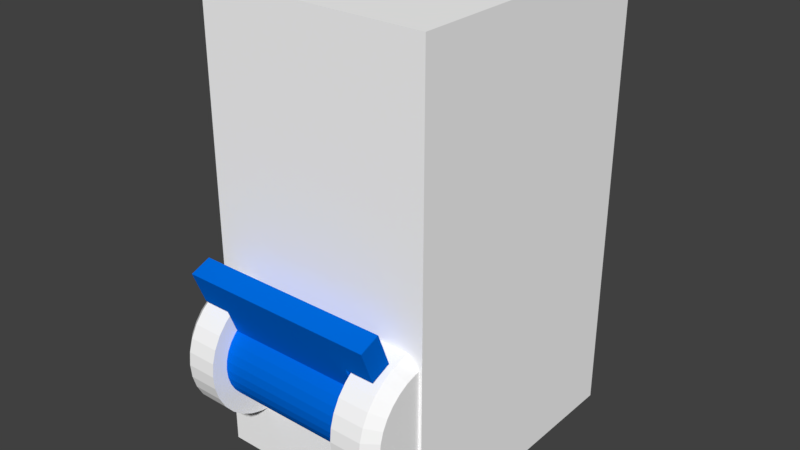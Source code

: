 # Source: Plugs_Breaker.blend  (saved by Blender 2.79.0; exported with 4.5.12 LTS)
import bpy
from mathutils import Matrix  # noqa: F401  (used for matrix-valued properties, if any)

bpy.ops.wm.read_factory_settings(use_empty=True)
scene = bpy.context.scene
scene.name = 'Scene'

# ---- collections
col_collection_1 = bpy.data.collections.new('Collection 1'); scene.collection.children.link(col_collection_1)

# ---- materials (node trees are filled in below, after node groups)
mat_lever = bpy.data.materials.new('Lever')
mat_lever.alpha_threshold = 0.0
mat_lever.use_transparent_shadow = False
mat_lever.diffuse_color = (0.0, 0.1456, 0.7357, 1.0)
mat_lever.roughness = 0.5
mat_breaker = bpy.data.materials.new('Breaker')
mat_breaker.alpha_threshold = 0.0
mat_breaker.use_transparent_shadow = False
mat_breaker.diffuse_color = (1.0, 1.0, 1.0, 1.0)
mat_breaker.roughness = 0.5
mat_face = bpy.data.materials.new('Face')
mat_face.alpha_threshold = 0.0
mat_face.use_transparent_shadow = False
mat_face.roughness = 0.5

# ---- material node trees

# ---- world
world_world = bpy.data.worlds.new('World'); scene.world = world_world
world_world.color = (0.05088, 0.05088, 0.05088)
world_world.use_sun_shadow = False
world_world.sun_shadow_jitter_overblur = 0.0
world_world.cycles.sampling_method = 'MANUAL'

# ---- meshes
me_cylinder_001 = bpy.data.meshes.new('Cylinder.001')
me_cylinder_001.from_pydata([(0.0, 1.0, -1.0), (0.0, 1.0, 1.0), (0.1951, 0.9808, -1.0), (0.1951, 0.9808, 1.0), (0.3827, 0.9239, -1.0), (0.3827, 0.9239, 1.0), (0.5556, 0.8315, -1.0), (0.5556, 0.8315, 1.0), (0.7071, 0.7071, -1.0), (0.7071, 0.7071, 1.0), (0.8315, 0.5556, -1.0), (0.8315, 0.5556, 1.0), (0.9239, 0.3827, -1.0), (0.9239, 0.3827, 1.0), (0.9808, 0.1951, -1.0), (0.9808, 0.1951, 1.0), (1.0, 7.55e-08, -1.0), (1.0, 7.55e-08, 1.0), (0.9808, -0.1951, -1.0), (0.9808, -0.1951, 1.0), (0.9239, -0.3827, -1.0), (0.9239, -0.3827, 1.0), (0.8315, -0.5556, -1.0), (0.8315, -0.5556, 1.0), (0.7071, -0.7071, -1.0), (0.7071, -0.7071, 1.0), (0.5556, -0.8315, -1.0), (0.5556, -0.8315, 1.0), (0.3827, -0.9239, -1.0), (0.3827, -0.9239, 1.0), (0.1951, -0.9808, -1.0), (0.1951, -0.9808, 1.0), (-3.258e-07, -1.0, -1.0), (-3.258e-07, -1.0, 1.0), (-0.1951, -0.9808, -1.0), (-0.1951, -0.9808, 1.0), (-0.3827, -0.9239, -1.0), (-0.3827, -0.9239, 1.0), (-0.5556, -0.8315, -1.0), (-0.5556, -0.8315, 1.0), (-0.7071, -0.7071, -1.0), (-0.7071, -0.7071, 1.0), (-0.8315, -0.5556, -1.0), (-0.8315, -0.5556, 1.0), (-0.9239, -0.3827, -1.0), (-0.9239, -0.3827, 1.0), (-0.9808, -0.1951, -1.0), (-0.9808, -0.1951, 1.0), (-1.0, 9.656e-07, -1.0), (-1.0, 9.656e-07, 1.0), (-0.9808, 0.1951, -1.0), (-0.9808, 0.1951, 1.0), (-0.9239, 0.3827, -1.0), (-0.9239, 0.3827, 1.0), (-0.8315, 0.5556, -1.0), (-0.8315, 0.5556, 1.0), (-0.7071, 0.7071, -1.0), (-0.7071, 0.7071, 1.0), (-0.5556, 0.8315, -1.0), (-0.5556, 0.8315, 1.0), (-0.3827, 0.9239, -1.0), (-0.3827, 0.9239, 1.0), (-0.1951, 0.9808, -1.0), (-0.1951, 0.9808, 1.0), (-0.9227, -0.7349, -0.9637), (-1.292, -0.8773, -0.9637), (-1.095, -0.2894, -0.9637), (-1.464, -0.4318, -0.9637), (-0.9227, -0.7349, 0.957), (-1.292, -0.8773, 0.957), (-1.095, -0.2894, 0.957), (-1.464, -0.4318, 0.957), (-2.017, -1.157, -0.9637), (-2.189, -0.712, -0.9637), (-2.189, -0.712, 0.957), (-2.017, -1.157, 0.957), (-0.6823, -0.1302, -0.9637), (-0.5103, -0.5757, -0.9637), (-0.6823, -0.1302, 0.957), (-0.5103, -0.5757, 0.957), (-1.464, -0.4318, 1.351), (-1.292, -0.8773, 1.351), (-2.189, -0.712, 1.351), (-2.017, -1.157, 1.351), (-1.292, -0.8773, -1.348), (-1.464, -0.4318, -1.348), (-2.017, -1.157, -1.348), (-2.189, -0.712, -1.348)], [], [(0, 1, 3, 2), (2, 3, 5, 4), (4, 5, 7, 6), (6, 7, 9, 8), (8, 9, 11, 10), (10, 11, 13, 12), (12, 13, 15, 14), (14, 15, 17, 16), (16, 17, 19, 18), (18, 19, 21, 20), (20, 21, 23, 22), (22, 23, 25, 24), (24, 25, 27, 26), (26, 27, 29, 28), (28, 29, 31, 30), (30, 31, 33, 32), (32, 33, 35, 34), (34, 35, 37, 36), (36, 37, 39, 38), (38, 39, 41, 40), (40, 41, 43, 42), (42, 43, 45, 44), (44, 45, 47, 46), (46, 47, 49, 48), (48, 49, 51, 50), (50, 51, 53, 52), (52, 53, 55, 54), (54, 55, 57, 56), (56, 57, 59, 58), (58, 59, 61, 60), (3, 1, 63, 61, 59, 57, 55, 53, 51, 49, 47, 45, 43, 41, 39, 37, 35, 33, 31, 29, 27, 25, 23, 21, 19, 17, 15, 13, 11, 9, 7, 5), (60, 61, 63, 62), (62, 63, 1, 0), (0, 2, 4, 6, 8, 10, 12, 14, 16, 18, 20, 22, 24, 26, 28, 30, 32, 34, 36, 38, 40, 42, 44, 46, 48, 50, 52, 54, 56, 58, 60, 62), (64, 65, 67, 66), (66, 67, 71, 70), (70, 71, 69, 68), (68, 69, 65, 64), (66, 70, 78, 76), (72, 73, 87, 86), (74, 73, 72, 75), (65, 69, 75, 72), (71, 67, 73, 74), (74, 75, 83, 82), (76, 78, 79, 77), (64, 66, 76, 77), (70, 68, 79, 78), (68, 64, 77, 79), (81, 80, 82, 83), (69, 71, 80, 81), (71, 74, 82, 80), (75, 69, 81, 83), (85, 84, 86, 87), (73, 67, 85, 87), (67, 65, 84, 85), (65, 72, 86, 84)])
me_cylinder_001.materials.append(mat_lever)
me_cylinder_001.use_remesh_preserve_volume = False
me_cylinder_001.use_remesh_preserve_attributes = False
me_cylinder_001.use_mirror_vertex_groups = False
me_cylinder_001.update()
me_cube_003 = bpy.data.meshes.new('Cube.003')
me_cube_003.from_pydata([(-1.0, -1.0, -1.0), (-1.0, -1.0, 1.0), (-1.0, 1.0, -1.0), (-1.0, 1.0, 1.0), (1.0, -1.0, -1.0), (1.0, -1.0, 1.0), (1.0, 1.0, -1.0), (1.0, 1.0, 1.0), (0.8768, -0.4787, -0.4605), (0.6087, -0.4787, -0.4605), (-0.8701, -0.4787, -0.4605), (-0.606, -0.4787, -0.4605), (-0.8701, -0.4878, -0.5178), (-0.606, -0.4878, -0.5178), (-0.8701, -0.5149, -0.573), (-0.606, -0.5149, -0.573), (-0.8701, -0.559, -0.6238), (-0.606, -0.559, -0.6238), (-0.8701, -0.6183, -0.6683), (-0.606, -0.6183, -0.6683), (-0.8701, -0.6905, -0.7049), (-0.606, -0.6905, -0.7049), (-0.8701, -0.7729, -0.732), (-0.606, -0.7729, -0.732), (-0.8701, -0.8623, -0.7487), (-0.606, -0.8623, -0.7487), (-0.8701, -0.9553, -0.7544), (-0.606, -0.9553, -0.7544), (-0.8701, -1.048, -0.7487), (-0.606, -1.048, -0.7487), (-0.8701, -1.138, -0.732), (-0.606, -1.138, -0.732), (-0.8701, -1.22, -0.7049), (-0.606, -1.22, -0.7049), (-0.8701, -1.292, -0.6683), (-0.606, -1.292, -0.6683), (-0.8701, -1.352, -0.6238), (-0.606, -1.352, -0.6238), (-0.8701, -1.396, -0.573), (-0.606, -1.396, -0.573), (-0.8701, -1.423, -0.5178), (-0.606, -1.423, -0.5178), (-0.8701, -1.432, -0.4605), (-0.606, -1.432, -0.4605), (-0.8701, -1.423, -0.4032), (-0.606, -1.423, -0.4032), (-0.8701, -1.396, -0.3481), (-0.606, -1.396, -0.3481), (-0.8701, -1.352, -0.2972), (-0.606, -1.352, -0.2972), (-0.8701, -1.292, -0.2527), (-0.606, -1.292, -0.2527), (-0.8701, -1.22, -0.2162), (-0.606, -1.22, -0.2162), (-0.8701, -1.138, -0.189), (-0.606, -1.138, -0.189), (-0.8701, -1.048, -0.1723), (-0.606, -1.048, -0.1723), (-0.8701, -0.9553, -0.1666), (-0.606, -0.9553, -0.1666), (-0.8701, -0.8623, -0.1723), (-0.606, -0.8623, -0.1723), (-0.8701, -0.7729, -0.189), (-0.606, -0.7729, -0.189), (-0.8701, -0.6905, -0.2162), (-0.606, -0.6905, -0.2162), (-0.8701, -0.6183, -0.2527), (-0.606, -0.6183, -0.2527), (-0.8701, -0.559, -0.2972), (-0.606, -0.559, -0.2972), (-0.8701, -0.5149, -0.3481), (-0.606, -0.5149, -0.3481), (-0.8701, -0.4878, -0.4032), (-0.606, -0.4878, -0.4032), (0.6087, -0.4878, -0.5178), (0.8768, -0.4878, -0.5178), (0.6087, -0.5149, -0.573), (0.8768, -0.5149, -0.573), (0.6087, -0.559, -0.6238), (0.8768, -0.559, -0.6238), (0.6087, -0.6183, -0.6683), (0.8768, -0.6183, -0.6683), (0.6087, -0.6905, -0.7049), (0.8768, -0.6905, -0.7049), (0.6087, -0.7729, -0.732), (0.8768, -0.7729, -0.732), (0.6087, -0.8623, -0.7487), (0.8768, -0.8623, -0.7487), (0.6087, -0.9553, -0.7544), (0.8768, -0.9553, -0.7544), (0.6087, -1.048, -0.7487), (0.8768, -1.048, -0.7487), (0.6087, -1.138, -0.732), (0.8768, -1.138, -0.732), (0.6087, -1.22, -0.7049), (0.8768, -1.22, -0.7049), (0.6087, -1.292, -0.6683), (0.8768, -1.292, -0.6683), (0.6087, -1.352, -0.6238), (0.8768, -1.352, -0.6238), (0.6087, -1.396, -0.573), (0.8768, -1.396, -0.573), (0.6087, -1.423, -0.5178), (0.8768, -1.423, -0.5178), (0.6087, -1.432, -0.4605), (0.8768, -1.432, -0.4605), (0.6087, -1.423, -0.4032), (0.8768, -1.423, -0.4032), (0.6087, -1.396, -0.3481), (0.8768, -1.396, -0.3481), (0.6087, -1.352, -0.2972), (0.8768, -1.352, -0.2972), (0.6087, -1.292, -0.2527), (0.8768, -1.292, -0.2527), (0.6087, -1.22, -0.2162), (0.8768, -1.22, -0.2162), (0.6087, -1.138, -0.189), (0.8768, -1.138, -0.189), (0.6087, -1.048, -0.1723), (0.8768, -1.048, -0.1723), (0.6087, -0.9553, -0.1666), (0.8768, -0.9553, -0.1666), (0.6087, -0.8623, -0.1723), (0.8768, -0.8623, -0.1723), (0.6087, -0.7729, -0.189), (0.8768, -0.7729, -0.189), (0.6087, -0.6905, -0.2162), (0.8768, -0.6905, -0.2162), (0.6087, -0.6183, -0.2527), (0.8768, -0.6183, -0.2527), (0.6087, -0.559, -0.2972), (0.8768, -0.559, -0.2972), (0.6087, -0.5149, -0.3481), (0.8768, -0.5149, -0.3481), (0.6087, -0.4878, -0.4032), (0.8768, -0.4878, -0.4032), (-0.9627, -0.5501, -0.4605), (-0.9627, -0.5579, -0.5093), (-0.9627, -0.5809, -0.5561), (-0.9627, -0.6184, -0.5993), (-0.9627, -0.6688, -0.6372), (-0.9627, -0.7302, -0.6682), (-0.9627, -0.8002, -0.6913), (-0.9627, -0.8762, -0.7055), (-0.9627, -0.9553, -0.7103), (-0.9627, -1.034, -0.7055), (-0.9627, -1.11, -0.6913), (-0.9627, -1.18, -0.6682), (-0.9627, -1.242, -0.6372), (-0.9627, -1.292, -0.5993), (-0.9627, -1.33, -0.5561), (-0.9627, -1.353, -0.5093), (-0.9627, -1.36, -0.4605), (-0.9627, -1.353, -0.4118), (-0.9627, -1.33, -0.3649), (-0.9627, -1.292, -0.3217), (-0.9627, -1.242, -0.2839), (-0.9627, -1.18, -0.2528), (-0.9627, -1.11, -0.2297), (-0.9627, -1.034, -0.2155), (-0.9627, -0.9553, -0.2107), (-0.9627, -0.8762, -0.2155), (-0.9627, -0.8002, -0.2297), (-0.9627, -0.7302, -0.2528), (-0.9627, -0.6688, -0.2839), (-0.9627, -0.6184, -0.3217), (-0.9627, -0.5809, -0.3649), (-0.9627, -0.5579, -0.4118), (0.9759, -1.172, -0.2604), (0.9759, -1.231, -0.2903), (0.9759, -1.105, -0.6829), (0.9759, -1.031, -0.6966), (0.9759, -1.28, -0.3268), (0.9759, -0.9553, -0.7012), (0.9759, -1.316, -0.3684), (0.9759, -0.8791, -0.6966), (0.9759, -1.338, -0.4136), (0.9759, -0.8059, -0.6829), (0.9759, -1.346, -0.4605), (0.9759, -0.7384, -0.6607), (0.9759, -1.338, -0.5075), (0.9759, -0.6792, -0.6307), (0.9759, -1.316, -0.5526), (0.9759, -0.6307, -0.5943), (0.9759, -1.28, -0.5943), (0.9759, -0.5946, -0.5526), (0.9759, -1.231, -0.6307), (0.9759, -0.5724, -0.5075), (0.9759, -1.172, -0.6607), (0.9759, -0.5649, -0.4605), (0.9759, -1.105, -0.2381), (0.9759, -1.031, -0.2244), (0.9759, -0.9553, -0.2198), (0.9759, -0.8791, -0.2244), (0.9759, -0.8059, -0.2381), (0.9759, -0.7384, -0.2604), (0.9759, -0.6792, -0.2903), (0.9759, -0.6307, -0.3268), (0.9759, -0.5946, -0.3684), (0.9759, -0.5724, -0.4136)], [], [(0, 1, 3, 2), (2, 3, 7, 6), (6, 7, 5, 4), (4, 5, 1, 0), (2, 6, 4, 0), (7, 3, 1, 5), (123, 121, 192, 193), (10, 11, 13, 12), (130, 131, 133, 132), (12, 13, 15, 14), (128, 129, 131, 130), (14, 15, 17, 16), (126, 127, 129, 128), (16, 17, 19, 18), (124, 125, 127, 126), (18, 19, 21, 20), (122, 123, 125, 124), (20, 21, 23, 22), (120, 121, 123, 122), (22, 23, 25, 24), (118, 119, 121, 120), (24, 25, 27, 26), (116, 117, 119, 118), (26, 27, 29, 28), (114, 115, 117, 116), (28, 29, 31, 30), (112, 113, 115, 114), (30, 31, 33, 32), (110, 111, 113, 112), (32, 33, 35, 34), (108, 109, 111, 110), (34, 35, 37, 36), (106, 107, 109, 108), (36, 37, 39, 38), (104, 105, 107, 106), (38, 39, 41, 40), (102, 103, 105, 104), (40, 41, 43, 42), (100, 101, 103, 102), (42, 43, 45, 44), (98, 99, 101, 100), (44, 45, 47, 46), (96, 97, 99, 98), (46, 47, 49, 48), (94, 95, 97, 96), (48, 49, 51, 50), (92, 93, 95, 94), (50, 51, 53, 52), (90, 91, 93, 92), (52, 53, 55, 54), (88, 89, 91, 90), (54, 55, 57, 56), (86, 87, 89, 88), (56, 57, 59, 58), (84, 85, 87, 86), (58, 59, 61, 60), (82, 83, 85, 84), (60, 61, 63, 62), (80, 81, 83, 82), (62, 63, 65, 64), (78, 79, 81, 80), (64, 65, 67, 66), (9, 74, 76, 78, 80, 82, 84, 86, 88, 90, 92, 94, 96, 98, 100, 102, 104, 106, 108, 110, 112, 114, 116, 118, 120, 122, 124, 126, 128, 130, 132, 134), (76, 77, 79, 78), (66, 67, 69, 68), (134, 135, 8, 9), (74, 75, 77, 76), (68, 69, 71, 70), (13, 11, 73, 71, 69, 67, 65, 63, 61, 59, 57, 55, 53, 51, 49, 47, 45, 43, 41, 39, 37, 35, 33, 31, 29, 27, 25, 23, 21, 19, 17, 15), (9, 8, 75, 74), (70, 71, 73, 72), (132, 133, 135, 134), (72, 73, 11, 10), (60, 62, 162, 161), (136, 137, 138, 139, 140, 141, 142, 143, 144, 145, 146, 147, 148, 149, 150, 151, 152, 153, 154, 155, 156, 157, 158, 159, 160, 161, 162, 163, 164, 165, 166, 167), (44, 46, 154, 153), (28, 30, 146, 145), (12, 14, 138, 137), (66, 68, 165, 164), (50, 52, 157, 156), (34, 36, 149, 148), (72, 10, 136, 167), (18, 20, 141, 140), (56, 58, 160, 159), (40, 42, 152, 151), (24, 26, 144, 143), (62, 64, 163, 162), (46, 48, 155, 154), (30, 32, 147, 146), (14, 16, 139, 138), (68, 70, 166, 165), (52, 54, 158, 157), (36, 38, 150, 149), (10, 12, 137, 136), (20, 22, 142, 141), (58, 60, 161, 160), (42, 44, 153, 152), (26, 28, 145, 144), (64, 66, 164, 163), (48, 50, 156, 155), (32, 34, 148, 147), (16, 18, 140, 139), (70, 72, 167, 166), (54, 56, 159, 158), (38, 40, 151, 150), (22, 24, 143, 142), (187, 189, 199, 198, 197, 196, 195, 194, 193, 192, 191, 190, 168, 169, 172, 174, 176, 178, 180, 182, 184, 186, 188, 170, 171, 173, 175, 177, 179, 181, 183, 185), (77, 75, 187, 185), (107, 105, 178, 176), (93, 91, 171, 170), (133, 131, 197, 198), (105, 103, 180, 178), (91, 89, 173, 171), (125, 123, 193, 194), (103, 101, 182, 180), (89, 87, 175, 173), (117, 115, 168, 190), (135, 133, 198, 199), (101, 99, 184, 182), (115, 113, 169, 168), (87, 85, 177, 175), (127, 125, 194, 195), (99, 97, 186, 184), (75, 8, 189, 187), (85, 83, 179, 177), (119, 117, 190, 191), (8, 135, 199, 189), (97, 95, 188, 186), (83, 81, 181, 179), (113, 111, 172, 169), (129, 127, 195, 196), (95, 93, 170, 188), (121, 119, 191, 192), (81, 79, 183, 181), (111, 109, 174, 172), (131, 129, 196, 197), (79, 77, 185, 183), (109, 107, 176, 174)])
_uv = me_cube_003.uv_layers.new(name='UVMap')
_uv.uv.foreach_set('vector', [0.0, 0.0, 0.0, 0.0, 0.0, 0.0, 0.0, 0.0, 0.0, 0.0, 0.0, 0.0, 0.0, 0.0, 0.0, 0.0, 0.0, 0.0, 0.0, 0.0, 0.0, 0.0, 0.0, 0.0, 1.0, -0.08952, 1.0, 0.8784, 0.0, 0.8784, 0.0, -0.08952, 0.0, 0.0, 0.0, 0.0, 0.0, 0.0, 0.0, 0.0, 0.0, 0.0, 0.0, 0.0, 0.0, 0.0, 0.0, 0.0, 0.0, 0.0, 0.0, 0.0, 0.0, 0.0, 0.0, 0.0, 0.0, 0.0, 0.0, 0.0, 0.0, 0.0, 0.0, 0.0, 0.0, 0.0, 0.0, 0.0, 0.0, 0.0, 0.0, 0.0, 0.0, 0.0, 0.0, 0.0, 0.0, 0.0, 0.0, 0.0, 0.0, 0.0, 0.0, 0.0, 0.0, 0.0, 0.0, 0.0, 0.0, 0.0, 0.0, 0.0, 0.0, 0.0, 0.0, 0.0, 0.0, 0.0, 0.0, 0.0, 0.0, 0.0, 0.0, 0.0, 0.0, 0.0, 0.0, 0.0, 0.0, 0.0, 0.0, 0.0, 0.0, 0.0, 0.0, 0.0, 0.0, 0.0, 0.0, 0.0, 0.0, 0.0, 0.0, 0.0, 0.0, 0.0, 0.0, 0.0, 0.0, 0.0, 0.0, 0.0, 0.0, 0.0, 0.0, 0.0, 0.0, 0.0, 0.0, 0.0, 0.0, 0.0, 0.0, 0.0, 0.0, 0.0, 0.0, 0.0, 0.0, 0.0, 0.0, 0.0, 0.0, 0.0, 0.0, 0.0, 0.0, 0.0, 0.0, 0.0, 0.0, 0.0, 0.0, 0.0, 0.0, 0.0, 0.0, 0.0, 0.0, 0.0, 0.0, 0.0, 0.0, 0.0, 0.0, 0.0, 0.0, 0.0, 0.0, 0.0, 0.0, 0.0, 0.0, 0.0, 0.0, 0.0, 0.0, 0.0, 0.0, 0.0, 0.0, 0.0, 0.0, 0.0, 0.0, 0.0, 0.0, 0.0, 0.0, 0.0, 0.0, 0.0, 0.0, 0.0, 0.0, 0.0, 0.0, 0.0, 0.0, 0.0, 0.0, 0.0, 0.0, 0.0, 0.0, 0.0, 0.0, 0.0, 0.0, 0.0, 0.0, 0.0, 0.0, 0.0, 0.0, 0.0, 0.0, 0.0, 0.0, 0.0, 0.0, 0.0, 0.0, 0.0, 0.0, 0.0, 0.0, 0.0, 0.0, 0.0, 0.0, 0.0, 0.0, 0.0, 0.0, 0.0, 0.0, 0.0, 0.0, 0.0, 0.0, 0.0, 0.0, 0.0, 0.0, 0.0, 0.0, 0.0, 0.0, 0.0, 0.0, 0.0, 0.0, 0.0, 0.0, 0.0, 0.0, 0.0, 0.0, 0.0, 0.0, 0.0, 0.0, 0.0, 0.0, 0.0, 0.0, 0.0, 0.0, 0.0, 0.0, 0.0, 0.0, 0.0, 0.0, 0.0, 0.0, 0.0, 0.0, 0.0, 0.0, 0.0, 0.0, 0.0, 0.0, 0.0, 0.0, 0.0, 0.0, 0.0, 0.0, 0.0, 0.0, 0.0, 0.0, 0.0, 0.0, 0.0, 0.0, 0.0, 0.0, 0.0, 0.0, 0.0, 0.0, 0.0, 0.0, 0.0, 0.0, 0.0, 0.0, 0.0, 0.0, 0.0, 0.0, 0.0, 0.0, 0.0, 0.0, 0.0, 0.0, 0.0, 0.0, 0.0, 0.0, 0.0, 0.0, 0.0, 0.0, 0.0, 0.0, 0.0, 0.0, 0.0, 0.0, 0.0, 0.0, 0.0, 0.0, 0.0, 0.0, 0.0, 0.0, 0.0, 0.0, 0.0, 0.0, 0.0, 0.0, 0.0, 0.0, 0.0, 0.0, 0.0, 0.0, 0.0, 0.0, 0.0, 0.0, 0.0, 0.0, 0.0, 0.0, 0.0, 0.0, 0.0, 0.0, 0.0, 0.0, 0.0, 0.0, 0.0, 0.0, 0.0, 0.0, 0.0, 0.0, 0.0, 0.0, 0.0, 0.0, 0.0, 0.0, 0.0, 0.0, 0.0, 0.0, 0.0, 0.0, 0.0, 0.0, 0.0, 0.0, 0.0, 0.0, 0.0, 0.0, 0.0, 0.0, 0.0, 0.0, 0.0, 0.0, 0.0, 0.0, 0.0, 0.0, 0.0, 0.0, 0.0, 0.0, 0.0, 0.0, 0.0, 0.0, 0.0, 0.0, 0.0, 0.0, 0.0, 0.0, 0.0, 0.0, 0.0, 0.0, 0.0, 0.0, 0.0, 0.0, 0.0, 0.0, 0.0, 0.0, 0.0, 0.0, 0.0, 0.0, 0.0, 0.0, 0.0, 0.0, 0.0, 0.0, 0.0, 0.0, 0.0, 0.0, 0.0, 0.0, 0.0, 0.0, 0.0, 0.0, 0.0, 0.0, 0.0, 0.0, 0.0, 0.0, 0.0, 0.0, 0.0, 0.0, 0.0, 0.0, 0.0, 0.0, 0.0, 0.0, 0.0, 0.0, 0.0, 0.0, 0.0, 0.0, 0.0, 0.0, 0.0, 0.0, 0.0, 0.0, 0.0, 0.0, 0.0, 0.0, 0.0, 0.0, 0.0, 0.0, 0.0, 0.0, 0.0, 0.0, 0.0, 0.0, 0.0, 0.0, 0.0, 0.0, 0.0, 0.0, 0.0, 0.0, 0.0, 0.0, 0.0, 0.0, 0.0, 0.0, 0.0, 0.0, 0.0, 0.0, 0.0, 0.0, 0.0, 0.0, 0.0, 0.0, 0.0, 0.0, 0.0, 0.0, 0.0, 0.0, 0.0, 0.0, 0.0, 0.0, 0.0, 0.0, 0.0, 0.0, 0.0, 0.0, 0.0, 0.0, 0.0, 0.0, 0.0, 0.0, 0.0, 0.0, 0.0, 0.0, 0.0, 0.0, 0.0, 0.0, 0.0, 0.0, 0.0, 0.0, 0.0, 0.0, 0.0, 0.0, 0.0, 0.0, 0.0, 0.0, 0.0, 0.0, 0.0, 0.0, 0.0, 0.0, 0.0, 0.0, 0.0, 0.0, 0.0, 0.0, 0.0, 0.0, 0.0, 0.0, 0.0, 0.0, 0.0, 0.0, 0.0, 0.0, 0.0, 0.0, 0.0, 0.0, 0.0, 0.0, 0.0, 0.0, 0.0, 0.0, 0.0, 0.0, 0.0, 0.0, 0.0, 0.0, 0.0, 0.0, 0.0, 0.0, 0.0, 0.0, 0.0, 0.0, 0.0, 0.0, 0.0, 0.0, 0.0, 0.0, 0.0, 0.0, 0.0, 0.0, 0.0, 0.0, 0.0, 0.0, 0.0, 0.0, 0.0, 0.0, 0.0, 0.0, 0.0, 0.0, 0.0, 0.0, 0.0, 0.0, 0.0, 0.0, 0.0, 0.0, 0.0, 0.0, 0.0, 0.0, 0.0, 0.0, 0.0, 0.0, 0.0, 0.0, 0.0, 0.0, 0.0, 0.0, 0.0, 0.0, 0.0, 0.0, 0.0, 0.0, 0.0, 0.0, 0.0, 0.0, 0.0, 0.0, 0.0, 0.0, 0.0, 0.0, 0.0, 0.0, 0.0, 0.0, 0.0, 0.0, 0.0, 0.0, 0.0, 0.0, 0.0, 0.0, 0.0, 0.0, 0.0, 0.0, 0.0, 0.0, 0.0, 0.0, 0.0, 0.0, 0.0, 0.0, 0.0, 0.0, 0.0, 0.0, 0.0, 0.0, 0.0, 0.0, 0.0, 0.0, 0.0, 0.0, 0.0, 0.0, 0.0, 0.0, 0.0, 0.0, 0.0, 0.0, 0.0, 0.0, 0.0, 0.0, 0.0, 0.0, 0.0, 0.0, 0.0, 0.0, 0.0, 0.0, 0.0, 0.0, 0.0, 0.0, 0.0, 0.0, 0.0, 0.0, 0.0, 0.0, 0.0, 0.0, 0.0, 0.0, 0.0, 0.0, 0.0, 0.0, 0.0, 0.0, 0.0, 0.0, 0.0, 0.0, 0.0, 0.0, 0.0, 0.0, 0.0, 0.0, 0.0, 0.0, 0.0, 0.0, 0.0, 0.0, 0.0, 0.0, 0.0, 0.0, 0.0, 0.0, 0.0, 0.0, 0.0, 0.0, 0.0, 0.0, 0.0, 0.0, 0.0, 0.0, 0.0, 0.0, 0.0, 0.0, 0.0, 0.0, 0.0, 0.0, 0.0, 0.0, 0.0, 0.0, 0.0, 0.0, 0.0, 0.0, 0.0, 0.0, 0.0, 0.0, 0.0, 0.0, 0.0, 0.0, 0.0, 0.0, 0.0, 0.0, 0.0, 0.0, 0.0, 0.0, 0.0, 0.0, 0.0, 0.0, 0.0, 0.0, 0.0, 0.0, 0.0, 0.0, 0.0, 0.0, 0.0, 0.0, 0.0, 0.0, 0.0, 0.0, 0.0, 0.0, 0.0, 0.0, 0.0, 0.0, 0.0, 0.0, 0.0, 0.0, 0.0, 0.0, 0.0, 0.0, 0.0, 0.0, 0.0, 0.0, 0.0, 0.0, 0.0, 0.0, 0.0, 0.0, 0.0, 0.0, 0.0, 0.0, 0.0, 0.0, 0.0, 0.0, 0.0, 0.0, 0.0, 0.0, 0.0, 0.0, 0.0, 0.0, 0.0, 0.0, 0.0, 0.0, 0.0, 0.0, 0.0, 0.0, 0.0, 0.0, 0.0, 0.0, 0.0, 0.0, 0.0, 0.0, 0.0, 0.0, 0.0, 0.0, 0.0, 0.0, 0.0, 0.0, 0.0, 0.0, 0.0, 0.0, 0.0, 0.0, 0.0, 0.0, 0.0, 0.0, 0.0, 0.0, 0.0, 0.0, 0.0, 0.0, 0.0, 0.0, 0.0, 0.0, 0.0, 0.0, 0.0, 0.0, 0.0, 0.0, 0.0, 0.0, 0.0, 0.0, 0.0, 0.0, 0.0, 0.0, 0.0, 0.0, 0.0, 0.0, 0.0, 0.0, 0.0, 0.0, 0.0, 0.0, 0.0, 0.0, 0.0, 0.0, 0.0, 0.0, 0.0, 0.0, 0.0, 0.0, 0.0, 0.0, 0.0, 0.0, 0.0, 0.0, 0.0, 0.0, 0.0, 0.0, 0.0, 0.0, 0.0, 0.0, 0.0, 0.0, 0.0, 0.0, 0.0, 0.0, 0.0, 0.0, 0.0, 0.0, 0.0, 0.0, 0.0, 0.0, 0.0, 0.0, 0.0, 0.0, 0.0, 0.0, 0.0, 0.0, 0.0, 0.0, 0.0, 0.0, 0.0, 0.0, 0.0, 0.0, 0.0, 0.0, 0.0, 0.0, 0.0, 0.0, 0.0, 0.0, 0.0, 0.0, 0.0, 0.0, 0.0, 0.0, 0.0, 0.0, 0.0, 0.0, 0.0, 0.0, 0.0, 0.0, 0.0, 0.0, 0.0, 0.0, 0.0, 0.0, 0.0, 0.0, 0.0, 0.0, 0.0, 0.0, 0.0, 0.0, 0.0, 0.0, 0.0, 0.0, 0.0, 0.0, 0.0, 0.0, 0.0, 0.0, 0.0, 0.0, 0.0, 0.0, 0.0, 0.0, 0.0, 0.0, 0.0, 0.0, 0.0, 0.0, 0.0, 0.0, 0.0, 0.0, 0.0, 0.0, 0.0, 0.0, 0.0, 0.0, 0.0, 0.0, 0.0, 0.0, 0.0, 0.0, 0.0, 0.0, 0.0, 0.0, 0.0, 0.0, 0.0, 0.0, 0.0, 0.0, 0.0, 0.0, 0.0, 0.0, 0.0, 0.0, 0.0, 0.0, 0.0, 0.0, 0.0, 0.0, 0.0, 0.0, 0.0, 0.0, 0.0, 0.0, 0.0, 0.0, 0.0, 0.0, 0.0, 0.0, 0.0, 0.0, 0.0, 0.0, 0.0, 0.0, 0.0, 0.0, 0.0, 0.0, 0.0, 0.0, 0.0, 0.0, 0.0, 0.0, 0.0, 0.0, 0.0, 0.0, 0.0, 0.0, 0.0, 0.0, 0.0, 0.0, 0.0, 0.0, 0.0, 0.0, 0.0, 0.0, 0.0, 0.0, 0.0, 0.0, 0.0, 0.0, 0.0, 0.0, 0.0, 0.0, 0.0, 0.0, 0.0, 0.0, 0.0, 0.0, 0.0, 0.0, 0.0, 0.0, 0.0, 0.0, 0.0, 0.0, 0.0, 0.0, 0.0, 0.0, 0.0, 0.0, 0.0, 0.0, 0.0, 0.0, 0.0, 0.0, 0.0, 0.0, 0.0, 0.0, 0.0, 0.0, 0.0, 0.0, 0.0, 0.0, 0.0, 0.0, 0.0, 0.0, 0.0, 0.0, 0.0, 0.0, 0.0, 0.0, 0.0, 0.0, 0.0, 0.0, 0.0, 0.0, 0.0, 0.0, 0.0, 0.0, 0.0, 0.0, 0.0, 0.0, 0.0, 0.0, 0.0, 0.0, 0.0, 0.0, 0.0, 0.0, 0.0, 0.0, 0.0, 0.0, 0.0, 0.0, 0.0, 0.0, 0.0, 0.0, 0.0, 0.0, 0.0, 0.0, 0.0, 0.0, 0.0, 0.0, 0.0, 0.0, 0.0, 0.0, 0.0, 0.0, 0.0, 0.0, 0.0, 0.0, 0.0, 0.0, 0.0, 0.0, 0.0, 0.0, 0.0, 0.0, 0.0, 0.0, 0.0, 0.0, 0.0, 0.0, 0.0, 0.0, 0.0, 0.0, 0.0, 0.0, 0.0, 0.0, 0.0, 0.0, 0.0, 0.0, 0.0, 0.0, 0.0, 0.0, 0.0, 0.0, 0.0, 0.0, 0.0, 0.0, 0.0, 0.0, 0.0, 0.0, 0.0, 0.0, 0.0, 0.0, 0.0, 0.0, 0.0, 0.0, 0.0, 0.0, 0.0, 0.0, 0.0, 0.0, 0.0, 0.0, 0.0, 0.0, 0.0, 0.0, 0.0, 0.0, 0.0, 0.0, 0.0, 0.0, 0.0, 0.0, 0.0, 0.0, 0.0, 0.0, 0.0, 0.0, 0.0, 0.0, 0.0, 0.0, 0.0, 0.0, 0.0, 0.0, 0.0, 0.0, 0.0])
me_cube_003.materials.append(mat_breaker)
me_cube_003.materials.append(mat_face)
me_cube_003.use_remesh_preserve_volume = False
me_cube_003.use_remesh_preserve_attributes = False
me_cube_003.use_mirror_vertex_groups = False
me_cube_003.update()

# ---- objects
ob_cylinder = bpy.data.objects.new('Cylinder', me_cylinder_001)
ob_cube_002 = bpy.data.objects.new('Cube.002', me_cube_003)

# ---- transforms, parenting, visibility, modifiers, constraints
ob_cylinder.location = (0.0007802, -0.6113, -0.4567)
ob_cylinder.rotation_euler = (-0.0, 1.571, 0.0)
ob_cylinder.scale = (0.1946, 0.1946, 0.3108)
ob_cylinder.lineart.crease_threshold = 0.0
ob_cube_002.location = (0.0, 0.0, 0.0)
ob_cube_002.scale = (0.4983, 0.6113, 0.9914)
ob_cube_002.lineart.crease_threshold = 0.0

# ---- collection membership
col_collection_1.objects.link(ob_cylinder)
col_collection_1.objects.link(ob_cube_002)

# ---- scene / render settings (as saved in the file)
scene.frame_start = 1; scene.frame_end = 250; scene.frame_set(1)
scene.render.engine = 'BLENDER_EEVEE_NEXT'
scene.render.resolution_percentage = 50
scene.render.dither_intensity = 0.0
scene.cycles.use_denoising = False
scene.cycles.samples = 128
scene.cycles.sampling_pattern = 'TABULATED_SOBOL'
scene.cycles.use_adaptive_sampling = False
scene.cycles.use_light_tree = False
scene.cycles.blur_glossy = 0.0
scene.cycles.sample_clamp_indirect = 0.0
scene.view_settings.view_transform = 'Standard'
bpy.context.view_layer.update()

# ---- added for rendering (the .blend has no active camera and no usable light): camera, sun
cam_auto = bpy.data.cameras.new('AutoCamera')
cam_auto.lens = 50.0
cam_auto.sensor_width = 36.0
cam_auto.clip_end = 1000.0
ob_auto_camera = bpy.data.objects.new('AutoCamera', cam_auto)
scene.collection.objects.link(ob_auto_camera)
ob_auto_camera.location = (2.47127, -3.09752, 1.97702)
ob_auto_camera.rotation_euler = (1.09748, -7.21219e-08, 0.694738)
scene.camera = ob_auto_camera
light_auto_sun = bpy.data.lights.new('AutoSun', 'SUN')
light_auto_sun.energy = 3.0
light_auto_sun.angle = 0.0523599
ob_auto_sun = bpy.data.objects.new('AutoSun', light_auto_sun)
scene.collection.objects.link(ob_auto_sun)
ob_auto_sun.rotation_euler = (0.872665, 0.174533, 0.523599)
bpy.context.view_layer.update()
